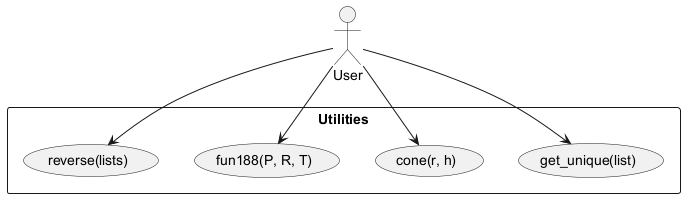

The diagram above was rendered by PlantUML. Its source (embedded in the PNG):
@startuml
actor User

rectangle Utilities {
  usecase "get_unique(list)" as UC1
  usecase "cone(r, h)" as UC2
  usecase "fun188(P, R, T)" as UC3
  usecase "reverse(lists)" as UC4
}

User --> UC1
User --> UC2
User --> UC3
User --> UC4
@enduml